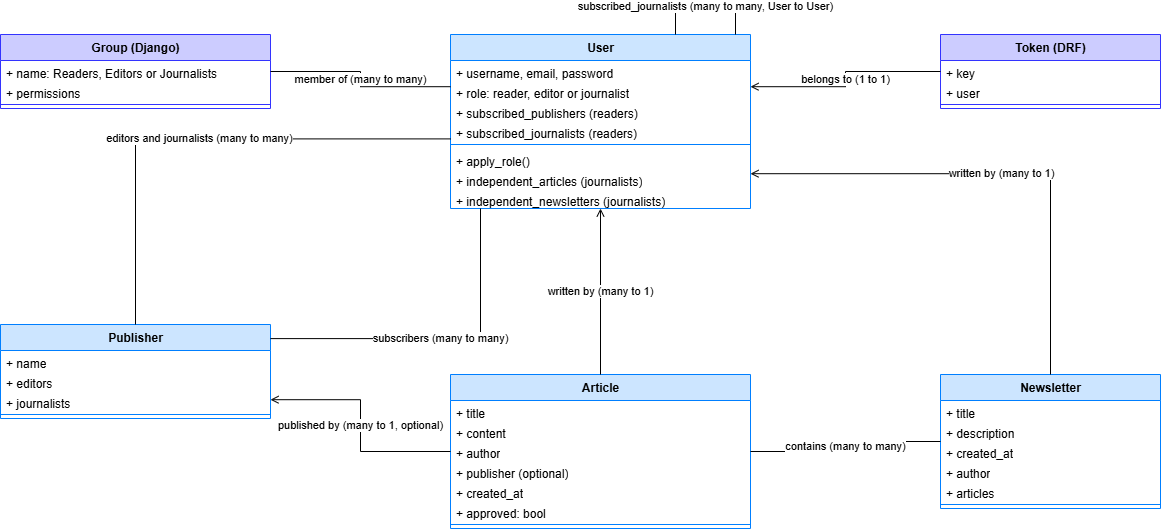

The diagram above was exported from draw.io. Its source (the exported page's mxGraphModel, read from the mxfile embedded in the PNG):
<mxGraphModel dx="1414" dy="841" grid="1" gridSize="10" guides="1" tooltips="1" connect="1" arrows="1" fold="1" page="1" pageScale="1" pageWidth="1250" pageHeight="820" math="0" shadow="0">
  <root>
    <mxCell id="0" />
    <mxCell id="1" parent="0" />
    <mxCell id="n2" parent="1" style="swimlane;fontStyle=1;align=center;verticalAlign=top;childLayout=stackLayout;horizontal=1;startSize=26;horizontalStack=0;resizeParent=1;resizeParentMax=0;resizeLast=0;collapsible=0;marginBottom=0;html=1;fillColor=#CCCCFF;strokeColor=#3333FF;" value="Group (Django)" vertex="1">
      <mxGeometry height="74" width="270" x="20" y="40" as="geometry" />
    </mxCell>
    <mxCell id="n3" parent="n2" style="text;strokeColor=none;fillColor=none;align=left;verticalAlign=top;spacingLeft=4;spacingRight=4;overflow=hidden;rotatable=0;points=[[0,0.5],[1,0.5]];portConstraint=eastwest;whiteSpace=wrap;html=1;" value="+ name: Readers, Editors or Journalists" vertex="1">
      <mxGeometry height="20" width="270" y="26" as="geometry" />
    </mxCell>
    <mxCell id="n4" parent="n2" style="text;strokeColor=none;fillColor=none;align=left;verticalAlign=top;spacingLeft=4;spacingRight=4;overflow=hidden;rotatable=0;points=[[0,0.5],[1,0.5]];portConstraint=eastwest;whiteSpace=wrap;html=1;" value="+ permissions" vertex="1">
      <mxGeometry height="20" width="270" y="46" as="geometry" />
    </mxCell>
    <mxCell id="n5" parent="n2" style="line;strokeWidth=1;fillColor=none;align=left;verticalAlign=middle;spacingTop=-1;spacingLeft=3;spacingRight=3;rotatable=0;labelPosition=right;points=[];portConstraint=eastwest;strokeColor=inherit;" value="" vertex="1">
      <mxGeometry height="8" width="270" y="66" as="geometry" />
    </mxCell>
    <mxCell id="n6" parent="1" style="swimlane;fontStyle=1;align=center;verticalAlign=top;childLayout=stackLayout;horizontal=1;startSize=26;horizontalStack=0;resizeParent=1;resizeParentMax=0;resizeLast=0;collapsible=0;marginBottom=0;html=1;fillColor=#CCE5FF;strokeColor=#007FFF;" value="User" vertex="1">
      <mxGeometry height="174" width="300" x="470" y="40" as="geometry" />
    </mxCell>
    <mxCell id="n7" parent="n6" style="text;strokeColor=none;fillColor=none;align=left;verticalAlign=top;spacingLeft=4;spacingRight=4;overflow=hidden;rotatable=0;points=[[0,0.5],[1,0.5]];portConstraint=eastwest;whiteSpace=wrap;html=1;" value="+ username, email, password" vertex="1">
      <mxGeometry height="20" width="300" y="26" as="geometry" />
    </mxCell>
    <mxCell id="n8" parent="n6" style="text;strokeColor=none;fillColor=none;align=left;verticalAlign=top;spacingLeft=4;spacingRight=4;overflow=hidden;rotatable=0;points=[[0,0.5],[1,0.5]];portConstraint=eastwest;whiteSpace=wrap;html=1;" value="+ role: reader, editor or journalist" vertex="1">
      <mxGeometry height="20" width="300" y="46" as="geometry" />
    </mxCell>
    <mxCell id="n9" parent="n6" style="text;strokeColor=none;fillColor=none;align=left;verticalAlign=top;spacingLeft=4;spacingRight=4;overflow=hidden;rotatable=0;points=[[0,0.5],[1,0.5]];portConstraint=eastwest;whiteSpace=wrap;html=1;" value="+ subscribed_publishers (readers)" vertex="1">
      <mxGeometry height="20" width="300" y="66" as="geometry" />
    </mxCell>
    <mxCell id="n10" parent="n6" style="text;strokeColor=none;fillColor=none;align=left;verticalAlign=top;spacingLeft=4;spacingRight=4;overflow=hidden;rotatable=0;points=[[0,0.5],[1,0.5]];portConstraint=eastwest;whiteSpace=wrap;html=1;" value="+ subscribed_journalists (readers)" vertex="1">
      <mxGeometry height="20" width="300" y="86" as="geometry" />
    </mxCell>
    <mxCell id="n11" parent="n6" style="line;strokeWidth=1;fillColor=none;align=left;verticalAlign=middle;spacingTop=-1;spacingLeft=3;spacingRight=3;rotatable=0;labelPosition=right;points=[];portConstraint=eastwest;strokeColor=inherit;" value="" vertex="1">
      <mxGeometry height="8" width="300" y="106" as="geometry" />
    </mxCell>
    <mxCell id="n12" parent="n6" style="text;strokeColor=none;fillColor=none;align=left;verticalAlign=top;spacingLeft=4;spacingRight=4;overflow=hidden;rotatable=0;points=[[0,0.5],[1,0.5]];portConstraint=eastwest;whiteSpace=wrap;html=1;" value="+ apply_role()" vertex="1">
      <mxGeometry height="20" width="300" y="114" as="geometry" />
    </mxCell>
    <mxCell id="n13" parent="n6" style="text;strokeColor=none;fillColor=none;align=left;verticalAlign=top;spacingLeft=4;spacingRight=4;overflow=hidden;rotatable=0;points=[[0,0.5],[1,0.5]];portConstraint=eastwest;whiteSpace=wrap;html=1;" value="+ independent_articles (journalists)" vertex="1">
      <mxGeometry height="20" width="300" y="134" as="geometry" />
    </mxCell>
    <mxCell id="n14" parent="n6" style="text;strokeColor=none;fillColor=none;align=left;verticalAlign=top;spacingLeft=4;spacingRight=4;overflow=hidden;rotatable=0;points=[[0,0.5],[1,0.5]];portConstraint=eastwest;whiteSpace=wrap;html=1;" value="+ independent_newsletters (journalists)" vertex="1">
      <mxGeometry height="20" width="300" y="154" as="geometry" />
    </mxCell>
    <mxCell id="n15" parent="1" style="swimlane;fontStyle=1;align=center;verticalAlign=top;childLayout=stackLayout;horizontal=1;startSize=26;horizontalStack=0;resizeParent=1;resizeParentMax=0;resizeLast=0;collapsible=0;marginBottom=0;html=1;fillColor=#CCCCFF;strokeColor=#3333FF;" value="Token (DRF)" vertex="1">
      <mxGeometry height="74" width="220" x="960" y="40" as="geometry" />
    </mxCell>
    <mxCell id="n16" parent="n15" style="text;strokeColor=none;fillColor=none;align=left;verticalAlign=top;spacingLeft=4;spacingRight=4;overflow=hidden;rotatable=0;points=[[0,0.5],[1,0.5]];portConstraint=eastwest;whiteSpace=wrap;html=1;" value="+ key" vertex="1">
      <mxGeometry height="20" width="220" y="26" as="geometry" />
    </mxCell>
    <mxCell id="n17" parent="n15" style="text;strokeColor=none;fillColor=none;align=left;verticalAlign=top;spacingLeft=4;spacingRight=4;overflow=hidden;rotatable=0;points=[[0,0.5],[1,0.5]];portConstraint=eastwest;whiteSpace=wrap;html=1;" value="+ user" vertex="1">
      <mxGeometry height="20" width="220" y="46" as="geometry" />
    </mxCell>
    <mxCell id="n18" parent="n15" style="line;strokeWidth=1;fillColor=none;align=left;verticalAlign=middle;spacingTop=-1;spacingLeft=3;spacingRight=3;rotatable=0;labelPosition=right;points=[];portConstraint=eastwest;strokeColor=inherit;" value="" vertex="1">
      <mxGeometry height="8" width="220" y="66" as="geometry" />
    </mxCell>
    <mxCell id="n19" parent="1" style="swimlane;fontStyle=1;align=center;verticalAlign=top;childLayout=stackLayout;horizontal=1;startSize=26;horizontalStack=0;resizeParent=1;resizeParentMax=0;resizeLast=0;collapsible=0;marginBottom=0;html=1;fillColor=#CCE5FF;strokeColor=#007FFF;" value="Publisher" vertex="1">
      <mxGeometry height="94" width="270" x="20" y="330" as="geometry" />
    </mxCell>
    <mxCell id="n20" parent="n19" style="text;strokeColor=none;fillColor=none;align=left;verticalAlign=top;spacingLeft=4;spacingRight=4;overflow=hidden;rotatable=0;points=[[0,0.5],[1,0.5]];portConstraint=eastwest;whiteSpace=wrap;html=1;" value="+ name" vertex="1">
      <mxGeometry height="20" width="270" y="26" as="geometry" />
    </mxCell>
    <mxCell id="n21" parent="n19" style="text;strokeColor=none;fillColor=none;align=left;verticalAlign=top;spacingLeft=4;spacingRight=4;overflow=hidden;rotatable=0;points=[[0,0.5],[1,0.5]];portConstraint=eastwest;whiteSpace=wrap;html=1;" value="+ editors" vertex="1">
      <mxGeometry height="20" width="270" y="46" as="geometry" />
    </mxCell>
    <mxCell id="n22" parent="n19" style="text;strokeColor=none;fillColor=none;align=left;verticalAlign=top;spacingLeft=4;spacingRight=4;overflow=hidden;rotatable=0;points=[[0,0.5],[1,0.5]];portConstraint=eastwest;whiteSpace=wrap;html=1;" value="+ journalists" vertex="1">
      <mxGeometry height="20" width="270" y="66" as="geometry" />
    </mxCell>
    <mxCell id="n23" parent="n19" style="line;strokeWidth=1;fillColor=none;align=left;verticalAlign=middle;spacingTop=-1;spacingLeft=3;spacingRight=3;rotatable=0;labelPosition=right;points=[];portConstraint=eastwest;strokeColor=inherit;" value="" vertex="1">
      <mxGeometry height="8" width="270" y="86" as="geometry" />
    </mxCell>
    <mxCell id="n24" parent="1" style="swimlane;fontStyle=1;align=center;verticalAlign=top;childLayout=stackLayout;horizontal=1;startSize=26;horizontalStack=0;resizeParent=1;resizeParentMax=0;resizeLast=0;collapsible=0;marginBottom=0;html=1;fillColor=#CCE5FF;strokeColor=#007FFF;" value="Article" vertex="1">
      <mxGeometry height="154" width="300" x="470" y="380" as="geometry" />
    </mxCell>
    <mxCell id="n25" parent="n24" style="text;strokeColor=none;fillColor=none;align=left;verticalAlign=top;spacingLeft=4;spacingRight=4;overflow=hidden;rotatable=0;points=[[0,0.5],[1,0.5]];portConstraint=eastwest;whiteSpace=wrap;html=1;" value="+ title" vertex="1">
      <mxGeometry height="20" width="300" y="26" as="geometry" />
    </mxCell>
    <mxCell id="n26" parent="n24" style="text;strokeColor=none;fillColor=none;align=left;verticalAlign=top;spacingLeft=4;spacingRight=4;overflow=hidden;rotatable=0;points=[[0,0.5],[1,0.5]];portConstraint=eastwest;whiteSpace=wrap;html=1;" value="+ content" vertex="1">
      <mxGeometry height="20" width="300" y="46" as="geometry" />
    </mxCell>
    <mxCell id="n27" parent="n24" style="text;strokeColor=none;fillColor=none;align=left;verticalAlign=top;spacingLeft=4;spacingRight=4;overflow=hidden;rotatable=0;points=[[0,0.5],[1,0.5]];portConstraint=eastwest;whiteSpace=wrap;html=1;" value="+ author" vertex="1">
      <mxGeometry height="20" width="300" y="66" as="geometry" />
    </mxCell>
    <mxCell id="n28" parent="n24" style="text;strokeColor=none;fillColor=none;align=left;verticalAlign=top;spacingLeft=4;spacingRight=4;overflow=hidden;rotatable=0;points=[[0,0.5],[1,0.5]];portConstraint=eastwest;whiteSpace=wrap;html=1;" value="+ publisher (optional)" vertex="1">
      <mxGeometry height="20" width="300" y="86" as="geometry" />
    </mxCell>
    <mxCell id="n29" parent="n24" style="text;strokeColor=none;fillColor=none;align=left;verticalAlign=top;spacingLeft=4;spacingRight=4;overflow=hidden;rotatable=0;points=[[0,0.5],[1,0.5]];portConstraint=eastwest;whiteSpace=wrap;html=1;" value="+ created_at" vertex="1">
      <mxGeometry height="20" width="300" y="106" as="geometry" />
    </mxCell>
    <mxCell id="n30" parent="n24" style="text;strokeColor=none;fillColor=none;align=left;verticalAlign=top;spacingLeft=4;spacingRight=4;overflow=hidden;rotatable=0;points=[[0,0.5],[1,0.5]];portConstraint=eastwest;whiteSpace=wrap;html=1;" value="+ approved: bool" vertex="1">
      <mxGeometry height="20" width="300" y="126" as="geometry" />
    </mxCell>
    <mxCell id="n31" parent="n24" style="line;strokeWidth=1;fillColor=none;align=left;verticalAlign=middle;spacingTop=-1;spacingLeft=3;spacingRight=3;rotatable=0;labelPosition=right;points=[];portConstraint=eastwest;strokeColor=inherit;" value="" vertex="1">
      <mxGeometry height="8" width="300" y="146" as="geometry" />
    </mxCell>
    <mxCell id="n32" parent="1" style="swimlane;fontStyle=1;align=center;verticalAlign=top;childLayout=stackLayout;horizontal=1;startSize=26;horizontalStack=0;resizeParent=1;resizeParentMax=0;resizeLast=0;collapsible=0;marginBottom=0;html=1;fillColor=#CCE5FF;strokeColor=#007FFF;" value="Newsletter" vertex="1">
      <mxGeometry height="134" width="220" x="960" y="380" as="geometry" />
    </mxCell>
    <mxCell id="n33" parent="n32" style="text;strokeColor=none;fillColor=none;align=left;verticalAlign=top;spacingLeft=4;spacingRight=4;overflow=hidden;rotatable=0;points=[[0,0.5],[1,0.5]];portConstraint=eastwest;whiteSpace=wrap;html=1;" value="+ title" vertex="1">
      <mxGeometry height="20" width="220" y="26" as="geometry" />
    </mxCell>
    <mxCell id="n34" parent="n32" style="text;strokeColor=none;fillColor=none;align=left;verticalAlign=top;spacingLeft=4;spacingRight=4;overflow=hidden;rotatable=0;points=[[0,0.5],[1,0.5]];portConstraint=eastwest;whiteSpace=wrap;html=1;" value="+ description" vertex="1">
      <mxGeometry height="20" width="220" y="46" as="geometry" />
    </mxCell>
    <mxCell id="n35" parent="n32" style="text;strokeColor=none;fillColor=none;align=left;verticalAlign=top;spacingLeft=4;spacingRight=4;overflow=hidden;rotatable=0;points=[[0,0.5],[1,0.5]];portConstraint=eastwest;whiteSpace=wrap;html=1;" value="+ created_at" vertex="1">
      <mxGeometry height="20" width="220" y="66" as="geometry" />
    </mxCell>
    <mxCell id="n36" parent="n32" style="text;strokeColor=none;fillColor=none;align=left;verticalAlign=top;spacingLeft=4;spacingRight=4;overflow=hidden;rotatable=0;points=[[0,0.5],[1,0.5]];portConstraint=eastwest;whiteSpace=wrap;html=1;" value="+ author" vertex="1">
      <mxGeometry height="20" width="220" y="86" as="geometry" />
    </mxCell>
    <mxCell id="n37" parent="n32" style="text;strokeColor=none;fillColor=none;align=left;verticalAlign=top;spacingLeft=4;spacingRight=4;overflow=hidden;rotatable=0;points=[[0,0.5],[1,0.5]];portConstraint=eastwest;whiteSpace=wrap;html=1;" value="+ articles" vertex="1">
      <mxGeometry height="20" width="220" y="106" as="geometry" />
    </mxCell>
    <mxCell id="n38" parent="n32" style="line;strokeWidth=1;fillColor=none;align=left;verticalAlign=middle;spacingTop=-1;spacingLeft=3;spacingRight=3;rotatable=0;labelPosition=right;points=[];portConstraint=eastwest;strokeColor=inherit;" value="" vertex="1">
      <mxGeometry height="8" width="220" y="126" as="geometry" />
    </mxCell>
    <mxCell id="n39" edge="1" parent="1" source="n2" style="endArrow=none;html=1;rounded=0;edgeStyle=orthogonalEdgeStyle;exitX=1;exitY=0.5;entryX=0;entryY=0.3;" target="n6" value="member of (many to many)">
      <mxGeometry relative="1" as="geometry" />
    </mxCell>
    <mxCell id="n40" edge="1" parent="1" source="n15" style="endArrow=open;endFill=0;html=1;rounded=0;edgeStyle=orthogonalEdgeStyle;exitX=0;exitY=0.5;entryX=1;entryY=0.3;" target="n6" value="belongs to (1 to 1)">
      <mxGeometry relative="1" as="geometry" />
    </mxCell>
    <mxCell id="n41" edge="1" parent="1" source="n19" style="endArrow=none;html=1;rounded=0;edgeStyle=orthogonalEdgeStyle;exitX=0.5;exitY=0;entryX=0;entryY=0.6;" target="n6" value="editors and journalists (many to many)">
      <mxGeometry relative="1" as="geometry" />
    </mxCell>
    <mxCell id="n42" edge="1" parent="1" source="n19" style="endArrow=none;html=1;rounded=0;edgeStyle=orthogonalEdgeStyle;exitX=1;exitY=0.15;entryX=0.1;entryY=1;" target="n6" value="subscribers (many to many)">
      <mxGeometry relative="1" as="geometry" />
    </mxCell>
    <mxCell id="n43" edge="1" parent="1" source="n24" style="endArrow=open;endFill=0;html=1;rounded=0;edgeStyle=orthogonalEdgeStyle;exitX=0.5;exitY=0;entryX=0.5;entryY=1;" target="n6" value="written by (many to 1)">
      <mxGeometry relative="1" as="geometry" />
    </mxCell>
    <mxCell id="n44" edge="1" parent="1" source="n24" style="endArrow=open;endFill=0;html=1;rounded=0;edgeStyle=orthogonalEdgeStyle;exitX=0;exitY=0.5;entryX=1;entryY=0.8;" target="n19" value="published by (many to 1, optional)">
      <mxGeometry relative="1" as="geometry" />
    </mxCell>
    <mxCell id="n45" edge="1" parent="1" source="n32" style="endArrow=open;endFill=0;html=1;rounded=0;edgeStyle=orthogonalEdgeStyle;exitX=0.5;exitY=0;entryX=1;entryY=0.8;" target="n6" value="written by (many to 1)">
      <mxGeometry relative="1" as="geometry" />
    </mxCell>
    <mxCell id="n46" edge="1" parent="1" source="n32" style="endArrow=none;html=1;rounded=0;edgeStyle=orthogonalEdgeStyle;exitX=0;exitY=0.5;entryX=1;entryY=0.5;" target="n24" value="contains (many to many)">
      <mxGeometry relative="1" as="geometry" />
    </mxCell>
    <mxCell id="n47" edge="1" parent="1" source="n6" style="endArrow=none;html=1;rounded=0;exitX=0.75;exitY=0;entryX=0.95;entryY=0;" target="n6" value="subscribed_journalists (many to many, User to User)">
      <mxGeometry relative="1" as="geometry">
        <Array as="points">
          <mxPoint x="695" y="12" />
          <mxPoint x="755" y="12" />
        </Array>
      </mxGeometry>
    </mxCell>
  </root>
</mxGraphModel>